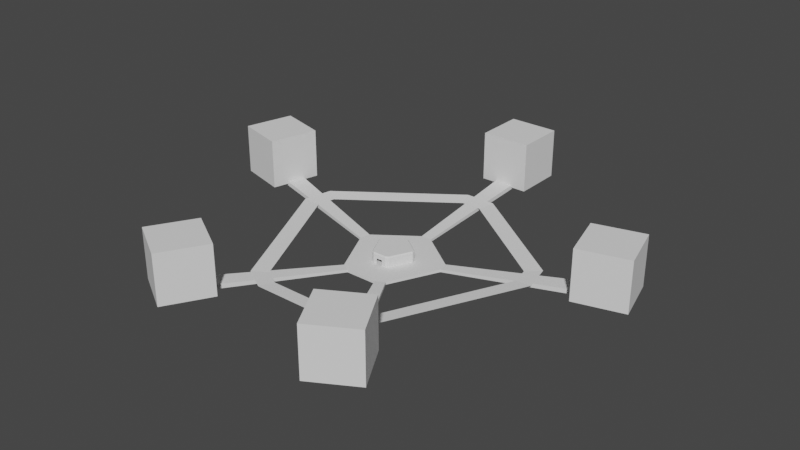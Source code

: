 # Source: Floor_block.blend  (saved by Blender 3.6.11; exported with 4.5.12 LTS)
import bpy
from mathutils import Matrix  # noqa: F401  (used for matrix-valued properties, if any)

bpy.ops.wm.read_factory_settings(use_empty=True)
scene = bpy.context.scene
scene.name = 'Scene'

# ---- collections
col_collection = bpy.data.collections.new('Collection'); scene.collection.children.link(col_collection)

# ---- world
world_world = bpy.data.worlds.new('World'); scene.world = world_world
world_world.use_nodes = True; world_world.node_tree.nodes.clear()
_N = world_world.node_tree.nodes; _L = world_world.node_tree.links
n0 = _N.new('ShaderNodeOutputWorld'); n0.name = 'World Output'; n0.location = (300, 300)
n1 = _N.new('ShaderNodeBackground'); n1.name = 'Background'; n1.location = (10, 300)
n1.inputs[0].default_value = (0.05088, 0.05088, 0.05088, 1.0)
_L.new(n1.outputs[0], n0.inputs[0])
n0.is_active_output = True
world_world.color = (0.05088, 0.05088, 0.05088)
world_world.use_sun_shadow = False
world_world.sun_shadow_jitter_overblur = 0.0

# ---- meshes
me_cylinder_001 = bpy.data.meshes.new('Cylinder.001')
me_cylinder_001.from_pydata([(-0.9947, -1.645, 0.0957), (-0.9947, -1.645, 0.04683), (-1.941, 0.4266, 0.04683), (-1.941, 0.4266, 0.0957), (1.889, 0.6182, 0.04683), (1.889, 0.6182, 0.0957), (-1.898, 0.6182, 0.0957), (-1.898, 0.6182, 0.04683), (-0.105, 1.997, 0.04683), (-0.105, 1.997, 0.0957), (-0.25, -0.3842, -0.07754), (-0.481, 0.09975, -0.07754), (-0.2014, 0.04598, -0.05147), (-0.1017, -0.1628, -0.05147), (-0.4579, 0.202, -0.07754), (-0.05797, 0.4926, -0.07754), (-0.02265, 0.2038, -0.05147), (-0.1938, 0.07942, -0.05147), (0.04952, 0.4926, -0.07754), (0.4495, 0.202, -0.07754), (0.1854, 0.07942, -0.05147), (0.0142, 0.2038, -0.05147), (0.4726, 0.09975, -0.07754), (0.2416, -0.3842, -0.07754), (0.09327, -0.1628, -0.05147), (0.1929, 0.04598, -0.05147), (0.1549, -0.4336, -0.07754), (-0.1634, -0.4336, -0.07754), (-0.07163, -0.18, -0.05147), (0.06318, -0.18, -0.05147), (0.0965, 1.997, 0.04683), (0.0965, 1.997, 0.0957), (0.9863, -1.645, 0.0957), (0.9863, -1.645, 0.04683), (1.933, 0.4266, 0.04683), (1.933, 0.4266, 0.0957), (-0.8324, -1.738, 0.0957), (-0.8324, -1.738, 0.04683), (0.8239, -1.738, 0.04683), (0.8239, -1.738, 0.0957), (-0.25, -0.3842, -0.05147), (-0.481, 0.09975, -0.05147), (-0.4579, 0.202, -0.05147), (-0.05797, 0.4926, -0.05147), (0.04952, 0.4926, -0.05147), (0.4495, 0.202, -0.05147), (0.4726, 0.09975, -0.05147), (0.2416, -0.3842, -0.05147), (0.1549, -0.4336, -0.05147), (-0.1634, -0.4336, -0.05147), (-0.03511, -0.18, 0.003935), (0.02665, -0.18, 0.003935), (0.02665, -0.18, -0.05147), (-0.03511, -0.18, -0.05147), (0.2245, 0.3654, -0.05147), (0.2745, 0.3291, -0.05147), (0.1248, 0.1235, -0.05147), (0.07481, 0.1598, -0.05147), (-0.1332, 0.1235, -0.05147), (-0.08327, 0.1598, -0.05147), (0.07481, 0.1598, 0.003935), (0.1248, 0.1235, 0.003935), (-0.1332, 0.1235, 0.003935), (-0.08327, 0.1598, 0.003935), (-0.03511, -0.1837, 0.003935), (-0.07261, -0.1837, 0.003935), (-0.08544, 0.1627, 0.003935), (0.02665, -0.1837, 0.003935), (0.1968, 0.04555, -0.05147), (0.1887, 0.08158, -0.05147), (0.01539, 0.2075, -0.05147), (-0.02385, 0.2075, -0.05147), (-0.1971, 0.08158, -0.05147), (-0.2053, 0.04555, -0.05147), (-0.1046, -0.1655, -0.05147), (-0.07261, -0.1837, -0.05147), (0.06415, -0.1837, -0.05147), (0.0961, -0.1655, -0.05147), (0.07698, 0.1627, -0.05147), (0.07698, 0.1627, 0.003935), (-0.1354, 0.1264, 0.003935), (0.06415, -0.1837, 0.003935), (0.1269, 0.1264, 0.003935), (-0.1354, 0.1264, -0.05147), (0.02665, -0.1837, -0.05147), (-0.03511, -0.1837, -0.05147), (0.1269, 0.1264, -0.05147), (-0.08544, 0.1627, -0.05147), (-0.07947, 0.1559, 0.05517), (-0.08544, 0.1627, 0.04231), (-0.07105, -0.1756, 0.05517), (-0.07266, -0.1839, 0.0423), (0.1882, 0.04837, 0.05516), (0.197, 0.04552, 0.0423), (0.1821, 0.07541, 0.05516), (0.1889, 0.08171, 0.0423), (0.01134, 0.1995, 0.05516), (0.01546, 0.2077, 0.0423), (-0.0198, 0.1995, 0.05516), (-0.02392, 0.2077, 0.0423), (-0.1906, 0.07541, 0.05516), (-0.1973, 0.08171, 0.0423), (-0.1967, 0.04837, 0.05516), (-0.2055, 0.04552, 0.0423), (-0.09678, -0.1609, 0.05516), (-0.1047, -0.1656, 0.0423), (0.06259, -0.1756, 0.05517), (0.06421, -0.1839, 0.0423), (0.08832, -0.1609, 0.05516), (0.09626, -0.1656, 0.0423), (0.1226, 0.1184, 0.05517), (0.1269, 0.1264, 0.04231), (-0.03614, -0.1754, 0.05517), (-0.03511, -0.1837, 0.04231), (0.02768, -0.1754, 0.05517), (0.02665, -0.1837, 0.04231), (0.07101, 0.1559, 0.05517), (0.07698, 0.1627, 0.04231), (-0.1311, 0.1184, 0.05517), (-0.1354, 0.1264, 0.04231)], [], [(46, 22, 34, 35), (4, 5, 35, 34), (2, 3, 6, 7), (42, 14, 7, 6), (49, 40, 0, 36), (57, 21, 70, 78), (37, 36, 0, 1), (33, 32, 39, 38), (53, 50, 64, 85), (8, 9, 31, 30), (41, 42, 6, 3), (11, 41, 3, 2), (47, 48, 39, 32), (19, 45, 5, 4), (27, 49, 36, 37), (45, 46, 35, 5), (40, 10, 1, 0), (44, 18, 30, 31), (48, 26, 38, 39), (43, 44, 31, 9), (15, 43, 9, 8), (23, 47, 32, 33), (43, 15, 14, 42), (47, 23, 22, 46), (49, 27, 26, 48), (13, 28, 75, 74), (16, 59, 87, 71), (41, 11, 10, 40), (17, 12, 73, 72), (62, 58, 83, 80), (58, 17, 72, 83), (21, 16, 71, 70), (45, 19, 18, 44, 54, 55), (51, 52, 84, 67), (12, 13, 74, 73), (28, 53, 85, 75), (25, 20, 69, 68), (61, 60, 79, 82), (56, 61, 82, 86), (56, 55, 54, 57), (63, 62, 80, 66), (12, 17, 58, 59, 16, 21, 57, 54, 44, 43, 42, 41, 40, 49, 48, 47, 46, 45, 55, 56, 20, 25, 24, 29, 52, 53, 28, 13), (59, 63, 66, 87), (50, 51, 67, 64), (52, 29, 76, 84), (60, 57, 78, 79), (24, 25, 20, 56, 57, 21, 16, 59, 58, 17, 12, 13, 28, 53, 52, 29), (71, 87, 66, 89, 99), (79, 117, 111, 82), (105, 103, 73, 74), (69, 86, 82, 111, 95), (83, 72, 101, 119, 80), (68, 69, 95, 93), (77, 68, 93, 109), (72, 73, 103, 101), (75, 85, 64, 65), (78, 70, 97, 117, 79), (70, 71, 99, 97), (65, 64, 113, 91), (67, 115, 113, 64), (92, 94, 110, 116, 96, 98, 88, 118, 100, 102, 104, 90, 112, 114, 106, 108), (74, 75, 65, 91, 105), (67, 81, 107, 115), (84, 76, 81, 67), (76, 77, 109, 107, 81), (29, 24, 77, 76), (20, 56, 86, 69), (24, 25, 68, 77), (93, 95, 94, 92), (97, 99, 98, 96), (101, 103, 102, 100), (105, 91, 90, 104), (107, 109, 108, 106), (114, 112, 113, 115), (116, 110, 111, 117), (118, 88, 89, 119), (112, 90, 91, 113), (106, 114, 115, 107), (95, 111, 110, 94), (117, 97, 96, 116), (99, 89, 88, 98), (119, 101, 100, 118), (103, 105, 104, 102), (109, 93, 92, 108), (80, 119, 89, 66)])
_uv = me_cylinder_001.uv_layers.new(name='UVMap')
_uv.uv.foreach_set('vector', [0.7788, 1.0, 0.7788, 0.5, 0.7788, 0.5, 0.7788, 1.0, 0.8212, 0.5, 0.8212, 1.0, 0.7788, 1.0, 0.7788, 0.5, 0.2212, 0.5, 0.2212, 1.0, 0.1788, 1.0, 0.1788, 0.5, 0.1788, 1.0, 0.1788, 0.5, 0.1788, 0.5, 0.1788, 1.0, 0.1388, 0.05584, 0.0997, 0.08425, 0.0997, 0.08425, 0.1388, 0.05584, 0.3287, 0.4107, 0.2683, 0.4543, 0.2683, 0.4543, 0.3287, 0.4107, 0.4212, 0.5, 0.4212, 1.0, 0.3788, 1.0, 0.3788, 0.5, 0.6212, 0.5, 0.6212, 1.0, 0.5788, 1.0, 0.5788, 0.5, 0.0, 0.0, 0.0, 0.0, 0.0, 0.0, 0.0, 0.0, 0.02118, 0.5, 0.02118, 1.0, 0.9788, 1.0, 0.9788, 0.5, 0.03098, 0.2957, 0.04592, 0.3417, 0.04592, 0.3417, 0.03098, 0.2957, 0.2212, 0.5, 0.2212, 1.0, 0.2212, 1.0, 0.2212, 0.5, 0.4003, 0.08425, 0.3612, 0.05584, 0.3612, 0.05584, 0.4003, 0.08425, 0.8212, 0.5, 0.8212, 1.0, 0.8212, 1.0, 0.8212, 0.5, 0.4212, 0.5, 0.4212, 1.0, 0.4212, 1.0, 0.4212, 0.5, 0.4541, 0.3417, 0.469, 0.2957, 0.469, 0.2957, 0.4541, 0.3417, 0.3788, 1.0, 0.3788, 0.5, 0.3788, 0.5, 0.3788, 1.0, 0.9788, 1.0, 0.9788, 0.5, 0.9788, 0.5, 0.9788, 1.0, 0.5788, 1.0, 0.5788, 0.5, 0.5788, 0.5, 0.5788, 1.0, 0.2258, 0.4724, 0.2742, 0.4724, 0.2742, 0.4724, 0.2258, 0.4724, 0.02118, 0.5, 0.02118, 1.0, 0.02118, 1.0, 0.02118, 0.5, 0.6212, 0.5, 0.6212, 1.0, 0.6212, 1.0, 0.6212, 0.5, 0.02118, 1.0, 0.02118, 0.5, 0.1788, 0.5, 0.1788, 1.0, 0.6212, 1.0, 0.6212, 0.5, 0.7788, 0.5, 0.7788, 1.0, 0.4212, 1.0, 0.4212, 0.5, 0.5788, 0.5, 0.5788, 1.0, 0.1187, 0.09557, 0.1511, 0.07538, 0.1511, 0.07538, 0.1187, 0.09557, 0.2317, 0.4543, 0.1713, 0.4107, 0.1713, 0.4107, 0.2317, 0.4543, 0.2212, 1.0, 0.2212, 0.5, 0.3788, 0.5, 0.3788, 1.0, 0.06098, 0.3311, 0.05028, 0.2982, 0.05028, 0.2982, 0.06098, 0.3311, 0.0, 0.0, 0.0, 0.0, 0.0, 0.0, 0.0, 0.0, 0.1214, 0.3747, 0.06098, 0.3311, 0.06098, 0.3311, 0.1214, 0.3747, 0.2683, 0.4543, 0.2317, 0.4543, 0.2317, 0.4543, 0.2683, 0.4543, 0.8212, 1.0, 0.8212, 0.5, 0.9788, 0.5, 0.9788, 1.0, 0.9098, 1.0, 0.8902, 1.0, 0.0, 0.0, 0.0, 0.0, 0.0, 0.0, 0.0, 0.0, 0.05028, 0.2982, 0.1187, 0.09557, 0.1187, 0.09557, 0.05028, 0.2982, 0.1511, 0.07538, 0.2047, 0.07538, 0.2047, 0.07538, 0.1511, 0.07538, 0.4497, 0.2982, 0.439, 0.3311, 0.439, 0.3311, 0.4497, 0.2982, 0.0, 0.0, 0.0, 0.0, 0.0, 0.0, 0.0, 0.0, 0.0, 0.0, 0.0, 0.0, 0.0, 0.0, 0.0, 0.0, 0.3786, 0.3747, 0.3754, 0.3989, 0.3529, 0.4152, 0.3287, 0.4107, 0.0, 0.0, 0.0, 0.0, 0.0, 0.0, 0.0, 0.0, 0.05028, 0.2982, 0.06098, 0.3311, 0.1214, 0.3747, 0.1713, 0.4107, 0.2317, 0.4543, 0.2683, 0.4543, 0.3287, 0.4107, 0.3529, 0.4152, 0.2742, 0.4724, 0.2258, 0.4724, 0.04592, 0.3417, 0.03098, 0.2957, 0.0997, 0.08425, 0.1388, 0.05584, 0.3612, 0.05584, 0.4003, 0.08425, 0.469, 0.2957, 0.4541, 0.3417, 0.3754, 0.3989, 0.3786, 0.3747, 0.439, 0.3311, 0.4497, 0.2982, 0.3813, 0.09557, 0.3489, 0.07538, 0.2953, 0.07538, 0.2047, 0.07538, 0.1511, 0.07538, 0.1187, 0.09557, 0.0, 0.0, 0.0, 0.0, 0.0, 0.0, 0.0, 0.0, 0.0, 0.0, 0.0, 0.0, 0.0, 0.0, 0.0, 0.0, 0.2953, 0.07538, 0.3489, 0.07538, 0.3489, 0.07538, 0.2953, 0.07538, 0.0, 0.0, 0.0, 0.0, 0.0, 0.0, 0.0, 0.0, 0.0, 0.0, 0.0, 0.0, 0.0, 0.0, 0.0, 0.0, 0.0, 0.0, 0.0, 0.0, 0.0, 0.0, 0.0, 0.0, 0.0, 0.0, 0.0, 0.0, 0.0, 0.0, 0.0, 0.0, 0.0, 0.0, 0.0, 0.0, 0.0, 0.0, 0.0, 0.0, 0.2317, 0.4543, 0.1713, 0.4107, 0.1713, 0.4107, 0.1713, 0.4107, 0.2317, 0.4543, 0.3287, 0.4107, 0.3287, 0.4107, 0.3786, 0.3747, 0.3786, 0.3747, 0.1187, 0.09557, 0.05028, 0.2982, 0.05028, 0.2982, 0.1187, 0.09557, 0.439, 0.3311, 0.3786, 0.3747, 0.3786, 0.3747, 0.3786, 0.3747, 0.439, 0.3311, 0.1214, 0.3747, 0.06098, 0.3311, 0.06098, 0.3311, 0.1214, 0.3747, 0.1214, 0.3747, 0.4497, 0.2982, 0.439, 0.3311, 0.439, 0.3311, 0.4497, 0.2982, 0.3813, 0.09557, 0.4497, 0.2982, 0.4497, 0.2982, 0.3813, 0.09557, 0.06098, 0.3311, 0.05028, 0.2982, 0.05028, 0.2982, 0.06098, 0.3311, 0.1511, 0.07538, 0.2047, 0.07538, 0.2047, 0.07538, 0.1511, 0.07538, 0.3287, 0.4107, 0.2683, 0.4543, 0.2683, 0.4543, 0.3287, 0.4107, 0.3287, 0.4107, 0.2683, 0.4543, 0.2317, 0.4543, 0.2317, 0.4543, 0.2683, 0.4543, 0.1511, 0.07538, 0.2047, 0.07538, 0.2047, 0.07538, 0.1511, 0.07538, 0.2953, 0.07538, 0.2953, 0.07538, 0.2047, 0.07538, 0.2047, 0.07538, 0.4352, 0.2994, 0.4274, 0.3236, 0.3706, 0.3639, 0.3209, 0.3996, 0.2642, 0.4406, 0.2358, 0.4406, 0.1791, 0.3996, 0.1294, 0.3639, 0.07256, 0.3236, 0.06476, 0.2994, 0.1329, 0.1047, 0.1594, 0.08956, 0.2058, 0.08931, 0.2942, 0.08931, 0.3406, 0.08956, 0.3671, 0.1047, 0.1187, 0.09557, 0.1511, 0.07538, 0.1511, 0.07538, 0.1511, 0.07538, 0.1187, 0.09557, 0.2953, 0.07538, 0.3489, 0.07538, 0.3489, 0.07538, 0.2953, 0.07538, 0.2953, 0.07538, 0.3489, 0.07538, 0.3489, 0.07538, 0.2953, 0.07538, 0.3489, 0.07538, 0.3813, 0.09557, 0.3813, 0.09557, 0.3489, 0.07538, 0.3489, 0.07538, 0.3489, 0.07538, 0.3813, 0.09557, 0.3813, 0.09557, 0.3489, 0.07538, 0.439, 0.3311, 0.3786, 0.3747, 0.3786, 0.3747, 0.439, 0.3311, 0.3813, 0.09557, 0.4497, 0.2982, 0.4497, 0.2982, 0.3813, 0.09557, 0.4497, 0.2982, 0.439, 0.3311, 0.4274, 0.3236, 0.4352, 0.2994, 0.2683, 0.4543, 0.2317, 0.4543, 0.2358, 0.4406, 0.2642, 0.4406, 0.06098, 0.3311, 0.05028, 0.2982, 0.06476, 0.2994, 0.07256, 0.3236, 0.1187, 0.09557, 0.1511, 0.07538, 0.1594, 0.08956, 0.1329, 0.1047, 0.3489, 0.07538, 0.3813, 0.09557, 0.3671, 0.1047, 0.3406, 0.08956, 0.2942, 0.08931, 0.2058, 0.08931, 0.2047, 0.07538, 0.2953, 0.07538, 0.3209, 0.3996, 0.3706, 0.3639, 0.3786, 0.3747, 0.3287, 0.4107, 0.1294, 0.3639, 0.1791, 0.3996, 0.1713, 0.4107, 0.1214, 0.3747, 0.2058, 0.08931, 0.1594, 0.08956, 0.1511, 0.07538, 0.2047, 0.07538, 0.3406, 0.08956, 0.2942, 0.08931, 0.2953, 0.07538, 0.3489, 0.07538, 0.439, 0.3311, 0.3786, 0.3747, 0.3706, 0.3639, 0.4274, 0.3236, 0.3287, 0.4107, 0.2683, 0.4543, 0.2642, 0.4406, 0.3209, 0.3996, 0.2317, 0.4543, 0.1713, 0.4107, 0.1791, 0.3996, 0.2358, 0.4406, 0.1214, 0.3747, 0.06098, 0.3311, 0.07256, 0.3236, 0.1294, 0.3639, 0.05028, 0.2982, 0.1187, 0.09557, 0.1329, 0.1047, 0.06476, 0.2994, 0.3813, 0.09557, 0.4497, 0.2982, 0.4352, 0.2994, 0.3671, 0.1047, 0.1214, 0.3747, 0.1214, 0.3747, 0.1713, 0.4107, 0.1713, 0.4107])
me_cylinder_001.update()
me_cube_001 = bpy.data.meshes.new('Cube.001')
me_cube_001.from_pydata([(-0.09151, -0.3415, -0.25), (-0.09151, -0.3415, 0.25), (-0.3415, 0.09151, -0.25), (-0.3415, 0.09151, 0.25), (0.3415, -0.09151, -0.25), (0.3415, -0.09151, 0.25), (0.09151, 0.3415, -0.25), (0.09151, 0.3415, 0.25)], [], [(0, 1, 3, 2), (2, 3, 7, 6), (6, 7, 5, 4), (4, 5, 1, 0), (2, 6, 4, 0), (7, 3, 1, 5)])
_uv = me_cube_001.uv_layers.new(name='UVMap')
_uv.uv.foreach_set('vector', [0.375, 0.0, 0.625, 0.0, 0.625, 0.25, 0.375, 0.25, 0.375, 0.25, 0.625, 0.25, 0.625, 0.5, 0.375, 0.5, 0.375, 0.5, 0.625, 0.5, 0.625, 0.75, 0.375, 0.75, 0.375, 0.75, 0.625, 0.75, 0.625, 1.0, 0.375, 1.0, 0.125, 0.5, 0.375, 0.5, 0.375, 0.75, 0.125, 0.75, 0.625, 0.5, 0.875, 0.5, 0.875, 0.75, 0.625, 0.75])
me_cube_001.update()
me_cube_002 = bpy.data.meshes.new('Cube.002')
me_cube_002.from_pydata([(-0.3415, -0.09151, -0.25), (-0.3415, -0.09151, 0.25), (-0.09151, 0.3415, -0.25), (-0.09151, 0.3415, 0.25), (0.09151, -0.3415, -0.25), (0.09151, -0.3415, 0.25), (0.3415, 0.09151, -0.25), (0.3415, 0.09151, 0.25)], [], [(0, 1, 3, 2), (2, 3, 7, 6), (6, 7, 5, 4), (4, 5, 1, 0), (2, 6, 4, 0), (7, 3, 1, 5)])
_uv = me_cube_002.uv_layers.new(name='UVMap')
_uv.uv.foreach_set('vector', [0.375, 0.0, 0.625, 0.0, 0.625, 0.25, 0.375, 0.25, 0.375, 0.25, 0.625, 0.25, 0.625, 0.5, 0.375, 0.5, 0.375, 0.5, 0.625, 0.5, 0.625, 0.75, 0.375, 0.75, 0.375, 0.75, 0.625, 0.75, 0.625, 1.0, 0.375, 1.0, 0.125, 0.5, 0.375, 0.5, 0.375, 0.75, 0.125, 0.75, 0.625, 0.5, 0.875, 0.5, 0.875, 0.75, 0.625, 0.75])
me_cube_002.update()
me_cube_003 = bpy.data.meshes.new('Cube.003')
me_cube_003.from_pydata([(-0.3062, -0.1768, -0.25), (-0.3062, -0.1768, 0.25), (-0.1768, 0.3062, -0.25), (-0.1768, 0.3062, 0.25), (0.1768, -0.3062, -0.25), (0.1768, -0.3062, 0.25), (0.3062, 0.1768, -0.25), (0.3062, 0.1768, 0.25)], [], [(0, 1, 3, 2), (2, 3, 7, 6), (6, 7, 5, 4), (4, 5, 1, 0), (2, 6, 4, 0), (7, 3, 1, 5)])
_uv = me_cube_003.uv_layers.new(name='UVMap')
_uv.uv.foreach_set('vector', [0.375, 0.0, 0.625, 0.0, 0.625, 0.25, 0.375, 0.25, 0.375, 0.25, 0.625, 0.25, 0.625, 0.5, 0.375, 0.5, 0.375, 0.5, 0.625, 0.5, 0.625, 0.75, 0.375, 0.75, 0.375, 0.75, 0.625, 0.75, 0.625, 1.0, 0.375, 1.0, 0.125, 0.5, 0.375, 0.5, 0.375, 0.75, 0.125, 0.75, 0.625, 0.5, 0.875, 0.5, 0.875, 0.75, 0.625, 0.75])
me_cube_003.update()
me_cube_004 = bpy.data.meshes.new('Cube.004')
me_cube_004.from_pydata([(-0.25, -0.25, -0.25), (-0.25, -0.25, 0.25), (-0.25, 0.25, -0.25), (-0.25, 0.25, 0.25), (0.25, -0.25, -0.25), (0.25, -0.25, 0.25), (0.25, 0.25, -0.25), (0.25, 0.25, 0.25)], [], [(0, 1, 3, 2), (2, 3, 7, 6), (6, 7, 5, 4), (4, 5, 1, 0), (2, 6, 4, 0), (7, 3, 1, 5)])
_uv = me_cube_004.uv_layers.new(name='UVMap')
_uv.uv.foreach_set('vector', [0.375, 0.0, 0.625, 0.0, 0.625, 0.25, 0.375, 0.25, 0.375, 0.25, 0.625, 0.25, 0.625, 0.5, 0.375, 0.5, 0.375, 0.5, 0.625, 0.5, 0.625, 0.75, 0.375, 0.75, 0.375, 0.75, 0.625, 0.75, 0.625, 1.0, 0.375, 1.0, 0.125, 0.5, 0.375, 0.5, 0.375, 0.75, 0.125, 0.75, 0.625, 0.5, 0.875, 0.5, 0.875, 0.75, 0.625, 0.75])
me_cube_004.update()
me_cube_005 = bpy.data.meshes.new('Cube.005')
me_cube_005.from_pydata([(-0.1768, -0.3062, -0.25), (-0.1768, -0.3062, 0.25), (-0.3062, 0.1768, -0.25), (-0.3062, 0.1768, 0.25), (0.3062, -0.1768, -0.25), (0.3062, -0.1768, 0.25), (0.1768, 0.3062, -0.25), (0.1768, 0.3062, 0.25)], [], [(0, 1, 3, 2), (2, 3, 7, 6), (6, 7, 5, 4), (4, 5, 1, 0), (2, 6, 4, 0), (7, 3, 1, 5)])
_uv = me_cube_005.uv_layers.new(name='UVMap')
_uv.uv.foreach_set('vector', [0.375, 0.0, 0.625, 0.0, 0.625, 0.25, 0.375, 0.25, 0.375, 0.25, 0.625, 0.25, 0.625, 0.5, 0.375, 0.5, 0.375, 0.5, 0.625, 0.5, 0.625, 0.75, 0.375, 0.75, 0.375, 0.75, 0.625, 0.75, 0.625, 1.0, 0.375, 1.0, 0.125, 0.5, 0.375, 0.5, 0.375, 0.75, 0.125, 0.75, 0.625, 0.5, 0.875, 0.5, 0.875, 0.75, 0.625, 0.75])
me_cube_005.update()
me_cylinder_002 = bpy.data.meshes.new('Cylinder.002')
me_cylinder_002.from_pydata([(-1.338, 0.2893, 0.008289), (-0.6897, -1.069, 0.008289), (-0.1508, 1.392, 0.008289), (-1.273, 0.5761, 0.008289), (1.273, 0.5761, 0.008289), (0.1508, 1.392, 0.008289), (0.6897, -1.069, 0.008289), (1.338, 0.2893, 0.008289), (-0.4466, -1.207, 0.008289), (0.4466, -1.207, 0.008289), (-0.5708, -0.9581, -0.008733), (-1.175, 0.3076, -0.007622), (-1.135, 0.4851, -0.007622), (-0.1005, 1.237, -0.008733), (0.1005, 1.237, -0.008733), (1.135, 0.4851, -0.007622), (1.175, 0.3076, -0.007622), (0.5708, -0.9581, -0.008733), (0.4055, -1.052, -0.008733), (-0.4055, -1.052, -0.008733)], [], [(10, 11, 0, 1), (12, 13, 2, 3), (14, 15, 4, 5), (16, 17, 6, 7), (18, 19, 8, 9), (15, 16, 7, 4), (13, 14, 5, 2), (11, 12, 3, 0), (19, 10, 1, 8), (17, 18, 9, 6)])
_uv = me_cylinder_002.uv_layers.new(name='UVMap')
_uv.uv.foreach_set('vector', [0.1258, 0.09983, 0.05726, 0.299, 0.03098, 0.2957, 0.0997, 0.08425, 0.06644, 0.3273, 0.2339, 0.4477, 0.2258, 0.4724, 0.04592, 0.3417, 0.2661, 0.4477, 0.4336, 0.3273, 0.4541, 0.3417, 0.2742, 0.4724, 0.4427, 0.299, 0.3742, 0.09983, 0.4003, 0.08425, 0.469, 0.2957, 0.3448, 0.0823, 0.1552, 0.0823, 0.1388, 0.05584, 0.3612, 0.05584, 0.4336, 0.3273, 0.4427, 0.299, 0.469, 0.2957, 0.4541, 0.3417, 0.2339, 0.4477, 0.2661, 0.4477, 0.2742, 0.4724, 0.2258, 0.4724, 0.05726, 0.299, 0.06644, 0.3273, 0.04592, 0.3417, 0.03098, 0.2957, 0.1552, 0.0823, 0.1258, 0.09983, 0.0997, 0.08425, 0.1388, 0.05584, 0.3742, 0.09983, 0.3448, 0.0823, 0.3612, 0.05584, 0.4003, 0.08425])
me_cylinder_002.update()

# ---- objects
ob_corridors = bpy.data.objects.new('Corridors', me_cylinder_001)
ob_lab2 = bpy.data.objects.new('Lab2', me_cube_001)
ob_lab1 = bpy.data.objects.new('Lab1', me_cube_002)
ob_security = bpy.data.objects.new('Security', me_cube_003)
ob_greenhouse = bpy.data.objects.new('Greenhouse', me_cube_004)
ob_comms = bpy.data.objects.new('Comms', me_cube_005)
ob_inner_corridor = bpy.data.objects.new('Inner_corridor', me_cylinder_002)

# ---- transforms, parenting, visibility, modifiers, constraints
ob_corridors.location = (0.004229, -0.0004524, -0.07127)
ob_lab2.location = (0.9093, -1.692, 0.2292)
ob_lab1.location = (-0.9093, -1.692, 0.2292)
ob_security.location = (-1.915, 0.5219, 0.2292)
ob_greenhouse.location = (0.0, 1.996, 0.2292)
ob_comms.location = (1.915, 0.5219, 0.2292)
ob_inner_corridor.location = (-5.066e-08, -0.0409, -0.04409)

# ---- collection membership
col_collection.objects.link(ob_corridors)
col_collection.objects.link(ob_lab2)
col_collection.objects.link(ob_lab1)
col_collection.objects.link(ob_security)
col_collection.objects.link(ob_greenhouse)
col_collection.objects.link(ob_comms)
col_collection.objects.link(ob_inner_corridor)

# ---- scene / render settings (as saved in the file)
scene.frame_start = 1; scene.frame_end = 250; scene.frame_set(40)
scene.render.engine = 'BLENDER_EEVEE_NEXT'
scene.cycles.sampling_pattern = 'TABULATED_SOBOL'
scene.view_settings.view_transform = 'Filmic'
bpy.context.view_layer.update()

# ---- added for rendering (the .blend has no active camera and no usable light): camera, sun
cam_auto = bpy.data.cameras.new('AutoCamera')
cam_auto.lens = 50.0
cam_auto.sensor_width = 36.0
cam_auto.clip_end = 1000.0
ob_auto_camera = bpy.data.objects.new('AutoCamera', cam_auto)
scene.collection.objects.link(ob_auto_camera)
ob_auto_camera.location = (5.73695, -6.77781, 4.75478)
ob_auto_camera.rotation_euler = (1.09748, -7.21219e-08, 0.694738)
scene.camera = ob_auto_camera
light_auto_sun = bpy.data.lights.new('AutoSun', 'SUN')
light_auto_sun.energy = 3.0
light_auto_sun.angle = 0.0523599
ob_auto_sun = bpy.data.objects.new('AutoSun', light_auto_sun)
scene.collection.objects.link(ob_auto_sun)
ob_auto_sun.rotation_euler = (0.872665, 0.174533, 0.523599)
bpy.context.view_layer.update()
